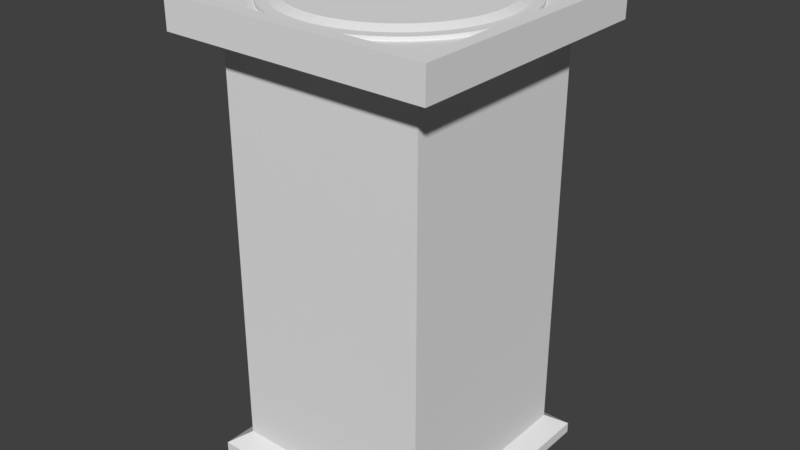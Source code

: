# Source: portal.blend  (saved by Blender 2.78.0; exported with 4.5.12 LTS)
import bpy
from mathutils import Matrix  # noqa: F401  (used for matrix-valued properties, if any)

bpy.ops.wm.read_factory_settings(use_empty=True)
scene = bpy.context.scene
scene.name = 'Scene'

# ---- collections
col_collection_1 = bpy.data.collections.new('Collection 1'); scene.collection.children.link(col_collection_1)

# ---- materials (node trees are filled in below, after node groups)
mat_portal = bpy.data.materials.new('portal')
mat_portal.alpha_threshold = 0.0
mat_portal.use_transparent_shadow = False
mat_portal.roughness = 0.5

# ---- material node trees

# ---- world
world_world = bpy.data.worlds.new('World'); scene.world = world_world
world_world.color = (0.05088, 0.05088, 0.05088)
world_world.use_sun_shadow = False
world_world.sun_shadow_jitter_overblur = 0.0
world_world.cycles.sampling_method = 'MANUAL'

# ---- meshes
me_cube_002 = bpy.data.meshes.new('Cube.002')
me_cube_002.from_pydata([(0.2283, -0.8519, -0.05876), (0.1921, -0.7168, 4.992e-05), (0.1197, -0.8738, -0.05876), (0.1007, -0.7352, 4.992e-05), (0.009236, -0.882, -0.05876), (0.007771, -0.742, 4.992e-05), (-0.1014, -0.8762, -0.05876), (-0.08529, -0.7372, 4.992e-05), (-0.2104, -0.8565, -0.05876), (-0.177, -0.7207, 4.992e-05), (-0.3161, -0.8234, -0.05876), (-0.2659, -0.6928, 4.992e-05), (-0.4168, -0.7773, -0.05876), (-0.3507, -0.654, 4.992e-05), (-0.5109, -0.7189, -0.05876), (-0.4299, -0.6049, 4.992e-05), (-0.597, -0.6492, -0.05876), (-0.5023, -0.5462, 4.992e-05), (-0.6737, -0.5693, -0.05876), (-0.5668, -0.479, 4.992e-05), (-0.7397, -0.4804, -0.05876), (-0.6224, -0.4042, 4.992e-05), (-0.7941, -0.3839, -0.05876), (-0.6681, -0.323, 4.992e-05), (-0.8359, -0.2813, -0.05876), (-0.7033, -0.2367, 4.992e-05), (-0.8646, -0.1743, -0.05876), (-0.7274, -0.1467, 4.992e-05), (-0.8796, -0.0646, -0.05876), (-0.7401, -0.05435, 4.992e-05), (-0.8808, 0.04616, -0.05876), (-0.7411, 0.03884, 4.992e-05), (-0.8681, 0.1562, -0.05876), (-0.7303, 0.1314, 4.992e-05), (-0.8416, 0.2638, -0.05876), (-0.7081, 0.2219, 4.992e-05), (-0.8019, 0.3672, -0.05876), (-0.6747, 0.3089, 4.992e-05), (-0.7496, 0.4648, -0.05876), (-0.6307, 0.391, 4.992e-05), (-0.6854, 0.5551, -0.05876), (-0.5767, 0.467, 4.992e-05), (-0.6105, 0.6366, -0.05876), (-0.5136, 0.5356, 4.992e-05), (-0.5259, 0.7081, -0.05876), (-0.4424, 0.5958, 4.992e-05), (-0.433, 0.7684, -0.05876), (-0.3643, 0.6465, 4.992e-05), (-0.3333, 0.8166, -0.05876), (-0.2804, 0.6871, 4.992e-05), (-0.2283, 0.8519, -0.05876), (-0.1921, 0.7168, 4.992e-05), (-0.1197, 0.8738, -0.05876), (-0.1007, 0.7352, 4.992e-05), (-0.009235, 0.882, -0.05876), (-0.00777, 0.742, 4.992e-05), (0.1014, 0.8762, -0.05876), (0.08529, 0.7372, 4.992e-05), (0.2104, 0.8565, -0.05876), (0.177, 0.7207, 4.992e-05), (0.3161, 0.8234, -0.05876), (0.2659, 0.6928, 4.992e-05), (0.4168, 0.7773, -0.05876), (0.3507, 0.654, 4.992e-05), (0.5109, 0.7189, -0.05876), (0.4299, 0.6049, 4.992e-05), (0.597, 0.6492, -0.05876), (0.5023, 0.5462, 4.992e-05), (0.6737, 0.5693, -0.05876), (0.5668, 0.479, 4.992e-05), (0.7397, 0.4804, -0.05876), (0.6224, 0.4042, 4.992e-05), (0.7941, 0.3839, -0.05876), (0.6681, 0.323, 4.992e-05), (0.8359, 0.2813, -0.05876), (0.7033, 0.2367, 4.992e-05), (0.8646, 0.1743, -0.05876), (0.7274, 0.1467, 4.992e-05), (0.8796, 0.06459, -0.05876), (0.7401, 0.05435, 4.992e-05), (0.8808, -0.04616, -0.05876), (0.7411, -0.03884, 4.992e-05), (0.8681, -0.1562, -0.05876), (0.7303, -0.1314, 4.992e-05), (0.8416, -0.2638, -0.05876), (0.7081, -0.2219, 4.992e-05), (0.8019, -0.3672, -0.05876), (0.6747, -0.3089, 4.992e-05), (0.7496, -0.4648, -0.05876), (0.6307, -0.391, 4.992e-05), (0.6854, -0.5551, -0.05876), (0.5767, -0.467, 4.992e-05), (0.6105, -0.6366, -0.05876), (0.5136, -0.5356, 4.992e-05), (0.5259, -0.7081, -0.05876), (0.4424, -0.5958, 4.992e-05), (0.433, -0.7684, -0.05876), (0.3643, -0.6465, 4.992e-05), (0.3333, -0.8166, -0.05876), (0.2804, -0.6871, 4.992e-05), (-0.7626, -0.7626, -0.3192), (-0.9067, -0.9067, 0.0), (-0.7626, 0.7626, -0.3192), (-0.9067, 0.9067, 0.0), (0.7626, -0.7626, -0.3192), (0.9067, -0.9067, 0.0), (0.7626, 0.7626, -0.3192), (0.9067, 0.9067, 0.0), (-1.0, 1.0, -0.2348), (-1.0, -1.0, -0.2348), (1.0, 1.0, -0.2348), (1.0, -1.0, -0.2348), (-0.8963, 0.8963, -3.346), (-0.8963, -0.8963, -3.346), (0.8963, 0.8963, -3.346), (0.8963, -0.8963, -3.346), (-0.7626, -0.7626, -3.256), (0.7626, -0.7626, -3.256), (0.7626, 0.7626, -3.256), (-0.7626, 0.7626, -3.256), (-0.8963, 0.8963, -3.425), (-0.8963, -0.8963, -3.425), (0.8963, 0.8963, -3.425), (0.8963, -0.8963, -3.425), (-1.0, -1.0, 0.0), (-1.0, 1.0, 0.0), (1.0, 1.0, 0.0), (1.0, -1.0, 0.0), (-0.8196, -0.8209, -0.05611), (-0.8196, 0.8184, -0.05611), (0.8196, 0.8184, -0.05611), (0.8196, -0.8209, -0.05611), (-0.9067, -0.9067, -0.05611), (-0.9067, 0.9067, -0.05611), (0.9067, 0.9067, -0.05611), (0.9067, -0.9067, -0.05611), (-0.3259, -0.8186, -0.03665), (-0.4128, -0.8659, -0.08047), (-0.6962, -0.1198, 0.1946), (-0.8196, 0.8184, -0.0371), (0.1197, -0.8738, -0.03013), (0.2283, -0.8519, -0.03013), (0.009236, -0.882, -0.03013), (-0.1014, -0.8762, -0.03013), (-0.2104, -0.8565, -0.03013), (-0.3161, -0.8234, -0.03013), (-0.4168, -0.7773, -0.03013), (-0.5109, -0.7189, -0.03013), (-0.597, -0.6492, -0.03013), (-0.6737, -0.5693, -0.03013), (-0.7397, -0.4804, -0.03013), (-0.7941, -0.3839, -0.03013), (-0.8359, -0.2813, -0.03013), (-0.8646, -0.1743, -0.03013), (-0.8796, -0.0646, -0.03013), (-0.8808, 0.04616, -0.03013), (-0.8681, 0.1562, -0.03013), (-0.8416, 0.2638, -0.03013), (-0.8019, 0.3672, -0.03013), (-0.7496, 0.4648, -0.03013), (-0.6854, 0.5551, -0.03013), (-0.6105, 0.6366, -0.03013), (-0.5259, 0.7081, -0.03013), (-0.433, 0.7684, -0.03013), (-0.3333, 0.8166, -0.03013), (-0.2283, 0.8519, -0.03013), (-0.1197, 0.8738, -0.03013), (-0.009235, 0.882, -0.03013), (0.1014, 0.8762, -0.03013), (0.2104, 0.8565, -0.03013), (0.3161, 0.8234, -0.03013), (0.4168, 0.7773, -0.03013), (0.5109, 0.7189, -0.03013), (0.597, 0.6492, -0.03013), (0.6737, 0.5693, -0.03013), (0.7397, 0.4804, -0.03013), (0.7941, 0.3839, -0.03013), (0.8359, 0.2813, -0.03013), (0.8646, 0.1743, -0.03013), (0.8796, 0.06459, -0.03013), (0.8808, -0.04616, -0.03013), (0.8681, -0.1562, -0.03013), (0.8416, -0.2638, -0.03013), (0.8019, -0.3672, -0.03013), (0.7496, -0.4648, -0.03013), (0.6854, -0.5551, -0.03013), (0.6105, -0.6366, -0.03013), (0.5259, -0.7081, -0.03013), (0.433, -0.7684, -0.03013), (0.3333, -0.8166, -0.03013), (0.1094, -0.7984, -0.03013), (0.2086, -0.7784, -0.03013), (0.008438, -0.8058, -0.03013), (-0.09262, -0.8005, -0.03013), (-0.1922, -0.7826, -0.03013), (-0.2888, -0.7523, -0.03013), (-0.3808, -0.7102, -0.03013), (-0.4668, -0.6569, -0.03013), (-0.5455, -0.5932, -0.03013), (-0.6155, -0.5201, -0.03013), (-0.6758, -0.4389, -0.03013), (-0.7255, -0.3507, -0.03013), (-0.7637, -0.257, -0.03013), (-0.7899, -0.1593, -0.03013), (-0.8037, -0.05902, -0.03013), (-0.8047, 0.04217, -0.03013), (-0.7931, 0.1427, -0.03013), (-0.769, 0.241, -0.03013), (-0.7327, 0.3355, -0.03013), (-0.6849, 0.4246, -0.03013), (-0.6263, 0.5071, -0.03013), (-0.5578, 0.5816, -0.03013), (-0.4805, 0.6469, -0.03013), (-0.3956, 0.7021, -0.03013), (-0.3045, 0.7461, -0.03013), (-0.2086, 0.7784, -0.03013), (-0.1094, 0.7984, -0.03013), (-0.008438, 0.8058, -0.03013), (0.09262, 0.8005, -0.03013), (0.1922, 0.7826, -0.03013), (0.2888, 0.7523, -0.03013), (0.3808, 0.7102, -0.03013), (0.4668, 0.6569, -0.03013), (0.5455, 0.5932, -0.03013), (0.6155, 0.5201, -0.03013), (0.6758, 0.4389, -0.03013), (0.7255, 0.3507, -0.03013), (0.7637, 0.257, -0.03013), (0.7899, 0.1593, -0.03013), (0.8037, 0.05902, -0.03013), (0.8047, -0.04218, -0.03013), (0.7931, -0.1427, -0.03013), (0.769, -0.241, -0.03013), (0.7327, -0.3355, -0.03013), (0.6849, -0.4246, -0.03013), (0.6263, -0.5071, -0.03013), (0.5578, -0.5816, -0.03013), (0.4805, -0.6469, -0.03013), (0.3956, -0.7021, -0.03013), (0.3045, -0.7461, -0.03013)], [(129, 139)], [(0, 141, 140, 2), (2, 140, 142, 4), (4, 142, 143, 6), (6, 143, 144, 8), (8, 144, 145, 10), (10, 145, 146, 12), (12, 146, 147, 14), (14, 147, 148, 16), (16, 148, 149, 18), (18, 149, 150, 20), (20, 150, 151, 22), (22, 151, 152, 24), (24, 152, 153, 26), (26, 153, 154, 28), (28, 154, 155, 30), (30, 155, 156, 32), (32, 156, 157, 34), (34, 157, 158, 36), (36, 158, 159, 38), (38, 159, 160, 40), (40, 160, 161, 42), (42, 161, 162, 44), (44, 162, 163, 46), (46, 163, 164, 48), (48, 164, 165, 50), (50, 165, 166, 52), (52, 166, 167, 54), (54, 167, 168, 56), (56, 168, 169, 58), (58, 169, 170, 60), (60, 170, 171, 62), (62, 171, 172, 64), (64, 172, 173, 66), (66, 173, 174, 68), (68, 174, 175, 70), (70, 175, 176, 72), (72, 176, 177, 74), (74, 177, 178, 76), (76, 178, 179, 78), (78, 179, 180, 80), (80, 180, 181, 82), (82, 181, 182, 84), (84, 182, 183, 86), (86, 183, 184, 88), (88, 184, 185, 90), (90, 185, 186, 92), (92, 186, 187, 94), (94, 187, 188, 96), (3, 1, 99, 97, 95, 93, 91, 89, 87, 85, 83, 81, 79, 77, 75, 73, 71, 69, 67, 65, 63, 61, 59, 57, 55, 53, 51, 49, 47, 45, 43, 41, 39, 37, 35, 33, 31, 29, 27, 25, 23, 21, 19, 17, 15, 13, 11, 9, 7, 5), (96, 188, 189, 98), (98, 189, 141, 0), (0, 2, 4, 6, 8, 10, 12, 14, 16, 18, 20, 22, 24, 26, 28, 30, 32, 34, 36, 38, 40, 42, 44, 46, 48, 50, 52, 54, 56, 58, 60, 62, 64, 66, 68, 70, 72, 74, 76, 78, 80, 82, 84, 86, 88, 90, 92, 94, 96, 98), (109, 124, 125, 108), (108, 125, 126, 110), (110, 126, 127, 111), (111, 127, 124, 109), (117, 116, 113, 115), (101, 105, 135, 132), (102, 100, 109, 108), (106, 102, 108, 110), (104, 106, 110, 111), (100, 104, 111, 109), (114, 115, 123, 122), (119, 118, 114, 112), (118, 117, 115, 114), (116, 119, 112, 113), (100, 102, 119, 116), (106, 104, 117, 118), (102, 106, 118, 119), (104, 100, 116, 117), (120, 122, 123, 121), (113, 112, 120, 121), (115, 113, 121, 123), (112, 114, 122, 120), (101, 103, 125, 124), (103, 107, 126, 125), (107, 105, 127, 126), (105, 101, 124, 127), (107, 103, 133, 134), (105, 107, 134, 135), (103, 101, 132, 133), (128, 129, 133, 132), (129, 130, 134, 133), (130, 131, 135, 134), (131, 128, 132, 135), (128, 131, 130, 129), (191, 190, 140, 141), (190, 192, 142, 140), (192, 193, 143, 142), (193, 194, 144, 143), (194, 195, 145, 144), (195, 196, 146, 145), (196, 197, 147, 146), (197, 198, 148, 147), (198, 199, 149, 148), (199, 200, 150, 149), (200, 201, 151, 150), (201, 202, 152, 151), (202, 203, 153, 152), (203, 204, 154, 153), (204, 205, 155, 154), (205, 206, 156, 155), (206, 207, 157, 156), (207, 208, 158, 157), (208, 209, 159, 158), (209, 210, 160, 159), (210, 211, 161, 160), (211, 212, 162, 161), (212, 213, 163, 162), (213, 214, 164, 163), (214, 215, 165, 164), (215, 216, 166, 165), (216, 217, 167, 166), (217, 218, 168, 167), (218, 219, 169, 168), (219, 220, 170, 169), (220, 221, 171, 170), (221, 222, 172, 171), (222, 223, 173, 172), (223, 224, 174, 173), (224, 225, 175, 174), (225, 226, 176, 175), (226, 227, 177, 176), (227, 228, 178, 177), (228, 229, 179, 178), (229, 230, 180, 179), (230, 231, 181, 180), (231, 232, 182, 181), (232, 233, 183, 182), (233, 234, 184, 183), (234, 235, 185, 184), (235, 236, 186, 185), (236, 237, 187, 186), (237, 238, 188, 187), (238, 239, 189, 188), (239, 191, 141, 189), (1, 3, 190, 191), (3, 5, 192, 190), (5, 7, 193, 192), (7, 9, 194, 193), (9, 11, 195, 194), (11, 13, 196, 195), (13, 15, 197, 196), (15, 17, 198, 197), (17, 19, 199, 198), (19, 21, 200, 199), (21, 23, 201, 200), (23, 25, 202, 201), (25, 27, 203, 202), (27, 29, 204, 203), (29, 31, 205, 204), (31, 33, 206, 205), (33, 35, 207, 206), (35, 37, 208, 207), (37, 39, 209, 208), (39, 41, 210, 209), (41, 43, 211, 210), (43, 45, 212, 211), (45, 47, 213, 212), (47, 49, 214, 213), (49, 51, 215, 214), (51, 53, 216, 215), (53, 55, 217, 216), (55, 57, 218, 217), (57, 59, 219, 218), (59, 61, 220, 219), (61, 63, 221, 220), (63, 65, 222, 221), (65, 67, 223, 222), (67, 69, 224, 223), (69, 71, 225, 224), (71, 73, 226, 225), (73, 75, 227, 226), (75, 77, 228, 227), (77, 79, 229, 228), (79, 81, 230, 229), (81, 83, 231, 230), (83, 85, 232, 231), (85, 87, 233, 232), (87, 89, 234, 233), (89, 91, 235, 234), (91, 93, 236, 235), (93, 95, 237, 236), (95, 97, 238, 237), (97, 99, 239, 238), (99, 1, 191, 239)])
_uv = me_cube_002.uv_layers.new(name='UVMap')
_uv.uv.foreach_set('vector', [0.6953, 0.1346, 0.6901, 0.1356, 0.6884, 0.1222, 0.6937, 0.1219, 0.6937, 0.1219, 0.6884, 0.1222, 0.6884, 0.1086, 0.6937, 0.109, 0.6937, 0.109, 0.6884, 0.1086, 0.6902, 0.09524, 0.6954, 0.09626, 0.6954, 0.09626, 0.6902, 0.09524, 0.6936, 0.08237, 0.6986, 0.08408, 0.6986, 0.08408, 0.6936, 0.08237, 0.6986, 0.06993, 0.7034, 0.07225, 0.7034, 0.07225, 0.6986, 0.06993, 0.7052, 0.05813, 0.7097, 0.06104, 0.7097, 0.06104, 0.7052, 0.05813, 0.7133, 0.04716, 0.7174, 0.05062, 0.7174, 0.05062, 0.7133, 0.04716, 0.7227, 0.03726, 0.7263, 0.04122, 0.7263, 0.04122, 0.7227, 0.03726, 0.7332, 0.02858, 0.7364, 0.03298, 0.7364, 0.03298, 0.7332, 0.02858, 0.7448, 0.02129, 0.7474, 0.02604, 0.7474, 0.02604, 0.7448, 0.02129, 0.7572, 0.01547, 0.7592, 0.02051, 0.7592, 0.02051, 0.7572, 0.01547, 0.7703, 0.0112, 0.7716, 0.01644, 0.7716, 0.01644, 0.7703, 0.0112, 0.7837, 0.008567, 0.7844, 0.01394, 0.7844, 0.01394, 0.7837, 0.008567, 0.7974, 0.007632, 0.7974, 0.01304, 0.7974, 0.01304, 0.7974, 0.007632, 0.8111, 0.008385, 0.8105, 0.01375, 0.8105, 0.01375, 0.8111, 0.008385, 0.8246, 0.01084, 0.8233, 0.01607, 0.8233, 0.01607, 0.8246, 0.01084, 0.8377, 0.01496, 0.8357, 0.01998, 0.8357, 0.01998, 0.8377, 0.01496, 0.8501, 0.02067, 0.8475, 0.02539, 0.8475, 0.02539, 0.8501, 0.02067, 0.8617, 0.02784, 0.8585, 0.03222, 0.8585, 0.03222, 0.8617, 0.02784, 0.8723, 0.03639, 0.8686, 0.04033, 0.8686, 0.04033, 0.8723, 0.03639, 0.8817, 0.04622, 0.8776, 0.04966, 0.8776, 0.04966, 0.8817, 0.04622, 0.8898, 0.05714, 0.8853, 0.06002, 0.8853, 0.06002, 0.8898, 0.05714, 0.8964, 0.06897, 0.8916, 0.07126, 0.8916, 0.07126, 0.8964, 0.06897, 0.9014, 0.08155, 0.8964, 0.0832, 0.8964, 0.0832, 0.9014, 0.08155, 0.9048, 0.09465, 0.8996, 0.09564, 0.8996, 0.09564, 0.9048, 0.09465, 0.9065, 0.1079, 0.9012, 0.1082, 0.9012, 0.1082, 0.9065, 0.1079, 0.9065, 0.1214, 0.9012, 0.121, 0.9012, 0.121, 0.9065, 0.1214, 0.9048, 0.1348, 0.8996, 0.1338, 0.8996, 0.1338, 0.9048, 0.1348, 0.9014, 0.1479, 0.8963, 0.1462, 0.8963, 0.1462, 0.9014, 0.1479, 0.8963, 0.1605, 0.8915, 0.1582, 0.8915, 0.1582, 0.8963, 0.1605, 0.8897, 0.1724, 0.8852, 0.1695, 0.8852, 0.1695, 0.8897, 0.1724, 0.8816, 0.1834, 0.8775, 0.1799, 0.8775, 0.1799, 0.8816, 0.1834, 0.8722, 0.1932, 0.8686, 0.1892, 0.8686, 0.1892, 0.8722, 0.1932, 0.8616, 0.2018, 0.8585, 0.1974, 0.8585, 0.1974, 0.8616, 0.2018, 0.85, 0.209, 0.8475, 0.2043, 0.8475, 0.2043, 0.85, 0.209, 0.8376, 0.2148, 0.8357, 0.2098, 0.8357, 0.2098, 0.8376, 0.2148, 0.8246, 0.2191, 0.8232, 0.2138, 0.8232, 0.2138, 0.8246, 0.2191, 0.8111, 0.2217, 0.8104, 0.2164, 0.8104, 0.2164, 0.8111, 0.2217, 0.7974, 0.2227, 0.7974, 0.2173, 0.7974, 0.2173, 0.7974, 0.2227, 0.7837, 0.2219, 0.7844, 0.2166, 0.7844, 0.2166, 0.7837, 0.2219, 0.7703, 0.2195, 0.7716, 0.2142, 0.7716, 0.2142, 0.7703, 0.2195, 0.7572, 0.2154, 0.7591, 0.2104, 0.7591, 0.2104, 0.7572, 0.2154, 0.7448, 0.2098, 0.7473, 0.205, 0.7473, 0.205, 0.7448, 0.2098, 0.7332, 0.2026, 0.7363, 0.1982, 0.7363, 0.1982, 0.7332, 0.2026, 0.7226, 0.194, 0.7263, 0.1901, 0.7263, 0.1901, 0.7226, 0.194, 0.7132, 0.1842, 0.7173, 0.1808, 0.7173, 0.1808, 0.7132, 0.1842, 0.7051, 0.1733, 0.7096, 0.1704, 0.7096, 0.1704, 0.7051, 0.1733, 0.6985, 0.1614, 0.7034, 0.1591, 0.7861, 0.5783, 0.7662, 0.5758, 0.7468, 0.5708, 0.7282, 0.5634, 0.7106, 0.5537, 0.6944, 0.5419, 0.6798, 0.5282, 0.6671, 0.5128, 0.6563, 0.4958, 0.6478, 0.4777, 0.6416, 0.4586, 0.6379, 0.4389, 0.6366, 0.4189, 0.6379, 0.3989, 0.6417, 0.3792, 0.6479, 0.3602, 0.6564, 0.342, 0.6672, 0.3251, 0.68, 0.3097, 0.6946, 0.296, 0.7108, 0.2842, 0.7284, 0.2746, 0.747, 0.2672, 0.7665, 0.2622, 0.7863, 0.2597, 0.8064, 0.2598, 0.8263, 0.2623, 0.8457, 0.2673, 0.8643, 0.2747, 0.8819, 0.2843, 0.8981, 0.2961, 0.9127, 0.3099, 0.9254, 0.3253, 0.9362, 0.3422, 0.9447, 0.3604, 0.9509, 0.3795, 0.9546, 0.3991, 0.9559, 0.4191, 0.9546, 0.4392, 0.9508, 0.4588, 0.9446, 0.4779, 0.9361, 0.496, 0.9253, 0.5129, 0.9125, 0.5284, 0.8979, 0.5421, 0.8817, 0.5539, 0.8641, 0.5635, 0.8455, 0.5709, 0.826, 0.5758, 0.8062, 0.5783, 0.7034, 0.1591, 0.6985, 0.1614, 0.6935, 0.1488, 0.6986, 0.1471, 0.6986, 0.1471, 0.6935, 0.1488, 0.6901, 0.1356, 0.6953, 0.1346, 0.6953, 0.1346, 0.6937, 0.1219, 0.6937, 0.109, 0.6954, 0.09626, 0.6986, 0.08408, 0.7034, 0.07225, 0.7097, 0.06104, 0.7174, 0.05062, 0.7263, 0.04122, 0.7364, 0.03298, 0.7474, 0.02604, 0.7592, 0.02051, 0.7716, 0.01644, 0.7844, 0.01394, 0.7974, 0.01304, 0.8105, 0.01375, 0.8233, 0.01607, 0.8357, 0.01998, 0.8475, 0.02539, 0.8585, 0.03222, 0.8686, 0.04033, 0.8776, 0.04966, 0.8853, 0.06002, 0.8916, 0.07126, 0.8964, 0.0832, 0.8996, 0.09564, 0.9012, 0.1082, 0.9012, 0.121, 0.8996, 0.1338, 0.8963, 0.1462, 0.8915, 0.1582, 0.8852, 0.1695, 0.8775, 0.1799, 0.8686, 0.1892, 0.8585, 0.1974, 0.8475, 0.2043, 0.8357, 0.2098, 0.8232, 0.2138, 0.8104, 0.2164, 0.7974, 0.2173, 0.7844, 0.2166, 0.7716, 0.2142, 0.7591, 0.2104, 0.7473, 0.205, 0.7363, 0.1982, 0.7263, 0.1901, 0.7173, 0.1808, 0.7096, 0.1704, 0.7034, 0.1591, 0.6986, 0.1471, 0.9332, 0.9099, 0.9332, 0.9618, 0.4911, 0.9618, 0.4911, 0.9099, 0.9332, 0.9099, 0.9332, 0.9618, 0.4911, 0.9618, 0.4911, 0.9099, 0.4911, 0.9618, 0.4911, 0.9099, 0.9332, 0.9099, 0.9332, 0.9618, 0.4911, 0.9618, 0.4911, 0.9099, 0.9332, 0.9099, 0.9332, 0.9618, 0.5741, 0.8217, 0.5741, 0.1108, 0.556, 0.09485, 0.556, 0.8376, 0.5933, 0.09549, 0.5933, 0.3803, 0.5863, 0.3803, 0.5863, 0.09549, 0.4743, 0.8211, 0.4743, 0.1102, 0.4938, 0.09275, 0.4938, 0.8385, 0.4743, 0.8211, 0.4743, 0.1102, 0.4938, 0.09275, 0.4938, 0.8385, 0.4743, 0.8211, 0.4743, 0.1102, 0.4938, 0.09275, 0.4938, 0.8385, 0.4743, 0.8211, 0.4743, 0.1102, 0.4938, 0.09275, 0.4938, 0.8385, 0.5086, 0.8394, 0.5086, 0.09666, 0.5412, 0.09666, 0.5412, 0.8394, 0.5741, 0.1108, 0.5741, 0.8217, 0.556, 0.8376, 0.556, 0.09485, 0.5741, 0.8217, 0.5741, 0.1108, 0.556, 0.09485, 0.556, 0.8376, 0.5741, 0.1108, 0.5741, 0.8217, 0.556, 0.8376, 0.556, 0.09485, 0.4231, 0.6625, 0.0225, 0.6625, 0.0225, 0.01956, 0.4231, 0.01956, 0.4231, 0.6625, 0.0225, 0.6625, 0.0225, 0.01956, 0.4231, 0.01956, 0.4231, 0.6625, 0.0225, 0.6625, 0.0225, 0.01956, 0.4231, 0.01956, 0.4231, 0.6625, 0.0225, 0.6625, 0.0225, 0.01956, 0.4231, 0.01956, 0.3731, 0.6713, 0.3731, 0.9921, 0.05232, 0.9921, 0.05232, 0.6713, 0.5086, 0.8394, 0.5086, 0.09666, 0.5412, 0.09666, 0.5412, 0.8394, 0.5086, 0.8394, 0.5086, 0.09666, 0.5412, 0.09666, 0.5412, 0.8394, 0.5412, 0.09666, 0.5412, 0.8394, 0.5086, 0.8394, 0.5086, 0.09666, 0.3594, 0.9784, 0.3594, 0.6863, 0.3744, 0.6713, 0.3744, 0.9934, 0.3594, 0.6863, 0.06735, 0.6863, 0.05232, 0.6713, 0.3744, 0.6713, 0.06735, 0.6863, 0.06735, 0.9784, 0.05232, 0.9934, 0.05232, 0.6713, 0.06735, 0.9784, 0.3594, 0.9784, 0.3744, 0.9934, 0.05232, 0.9934, 0.593, 0.09549, 0.593, 0.3712, 0.5863, 0.3712, 0.5863, 0.09549, 0.5863, 0.3712, 0.5863, 0.09549, 0.593, 0.09549, 0.593, 0.3712, 0.593, 0.09549, 0.593, 0.3712, 0.5863, 0.3712, 0.5863, 0.09549, 0.6703, 0.6312, 0.6703, 0.8807, 0.6571, 0.894, 0.6571, 0.618, 0.6703, 0.8807, 0.9198, 0.8807, 0.9331, 0.894, 0.6571, 0.894, 0.9198, 0.8807, 0.9198, 0.6312, 0.9331, 0.618, 0.9331, 0.894, 0.9198, 0.6312, 0.6703, 0.6312, 0.6571, 0.618, 0.9331, 0.618, 0.6703, 0.6312, 0.9198, 0.6312, 0.9198, 0.8807, 0.6703, 0.8807, 0.7637, 0.5893, 0.7852, 0.592, 0.7842, 0.6084, 0.7606, 0.6054, 0.7852, 0.592, 0.807, 0.592, 0.808, 0.6084, 0.7842, 0.6084, 0.807, 0.592, 0.8286, 0.5893, 0.8317, 0.6054, 0.808, 0.6084, 0.8286, 0.5893, 0.8497, 0.5839, 0.8547, 0.5995, 0.8317, 0.6054, 0.8497, 0.5839, 0.8699, 0.5759, 0.8769, 0.5907, 0.8547, 0.5995, 0.8699, 0.5759, 0.889, 0.5654, 0.8978, 0.5793, 0.8769, 0.5907, 0.889, 0.5654, 0.9066, 0.5527, 0.9171, 0.5653, 0.8978, 0.5793, 0.9066, 0.5527, 0.9225, 0.5378, 0.9344, 0.549, 0.9171, 0.5653, 0.9225, 0.5378, 0.9364, 0.521, 0.9496, 0.5306, 0.9344, 0.549, 0.9364, 0.521, 0.9481, 0.5026, 0.9624, 0.5105, 0.9496, 0.5306, 0.9481, 0.5026, 0.9574, 0.483, 0.9726, 0.489, 0.9624, 0.5105, 0.9574, 0.483, 0.9641, 0.4623, 0.98, 0.4663, 0.9726, 0.489, 0.9641, 0.4623, 0.9682, 0.4409, 0.9844, 0.4429, 0.98, 0.4663, 0.9682, 0.4409, 0.9696, 0.4192, 0.986, 0.4192, 0.9844, 0.4429, 0.9696, 0.4192, 0.9682, 0.3974, 0.9845, 0.3954, 0.986, 0.4192, 0.9682, 0.3974, 0.9642, 0.3761, 0.98, 0.372, 0.9845, 0.3954, 0.9642, 0.3761, 0.9574, 0.3553, 0.9727, 0.3493, 0.98, 0.372, 0.9574, 0.3553, 0.9482, 0.3356, 0.9626, 0.3278, 0.9727, 0.3493, 0.9482, 0.3356, 0.9365, 0.3173, 0.9498, 0.3076, 0.9626, 0.3278, 0.9365, 0.3173, 0.9227, 0.3005, 0.9346, 0.2893, 0.9498, 0.3076, 0.9227, 0.3005, 0.9068, 0.2856, 0.9173, 0.273, 0.9346, 0.2893, 0.9068, 0.2856, 0.8892, 0.2728, 0.898, 0.2589, 0.9173, 0.273, 0.8892, 0.2728, 0.8702, 0.2623, 0.8771, 0.2474, 0.898, 0.2589, 0.8702, 0.2623, 0.8499, 0.2542, 0.855, 0.2387, 0.8771, 0.2474, 0.8499, 0.2542, 0.8288, 0.2488, 0.8319, 0.2327, 0.855, 0.2387, 0.8288, 0.2488, 0.8073, 0.2461, 0.8083, 0.2297, 0.8319, 0.2327, 0.8073, 0.2461, 0.7855, 0.246, 0.7845, 0.2297, 0.8083, 0.2297, 0.7855, 0.246, 0.7639, 0.2488, 0.7608, 0.2327, 0.7845, 0.2297, 0.7639, 0.2488, 0.7428, 0.2542, 0.7378, 0.2386, 0.7608, 0.2327, 0.7428, 0.2542, 0.7226, 0.2622, 0.7156, 0.2473, 0.7378, 0.2386, 0.7226, 0.2622, 0.7035, 0.2726, 0.6947, 0.2588, 0.7156, 0.2473, 0.7035, 0.2726, 0.6859, 0.2854, 0.6754, 0.2728, 0.6947, 0.2588, 0.6859, 0.2854, 0.67, 0.3003, 0.6581, 0.2891, 0.6754, 0.2728, 0.67, 0.3003, 0.6561, 0.3171, 0.6429, 0.3074, 0.6581, 0.2891, 0.6561, 0.3171, 0.6444, 0.3354, 0.6301, 0.3275, 0.6429, 0.3074, 0.6444, 0.3354, 0.6351, 0.3551, 0.6199, 0.3491, 0.6301, 0.3275, 0.6351, 0.3551, 0.6284, 0.3758, 0.6125, 0.3717, 0.6199, 0.3491, 0.6284, 0.3758, 0.6243, 0.3972, 0.6081, 0.3951, 0.6125, 0.3717, 0.6243, 0.3972, 0.6229, 0.4189, 0.6065, 0.4189, 0.6081, 0.3951, 0.6229, 0.4189, 0.6243, 0.4406, 0.608, 0.4427, 0.6065, 0.4189, 0.6243, 0.4406, 0.6283, 0.462, 0.6125, 0.4661, 0.608, 0.4427, 0.6283, 0.462, 0.6351, 0.4827, 0.6198, 0.4887, 0.6125, 0.4661, 0.6351, 0.4827, 0.6443, 0.5024, 0.6299, 0.5103, 0.6198, 0.4887, 0.6443, 0.5024, 0.656, 0.5208, 0.6427, 0.5304, 0.6299, 0.5103, 0.656, 0.5208, 0.6698, 0.5376, 0.6579, 0.5488, 0.6427, 0.5304, 0.6698, 0.5376, 0.6857, 0.5525, 0.6752, 0.5651, 0.6579, 0.5488, 0.6857, 0.5525, 0.7033, 0.5653, 0.6945, 0.5791, 0.6752, 0.5651, 0.7033, 0.5653, 0.7223, 0.5758, 0.7154, 0.5906, 0.6945, 0.5791, 0.7223, 0.5758, 0.7426, 0.5838, 0.7375, 0.5994, 0.7154, 0.5906, 0.7426, 0.5838, 0.7637, 0.5893, 0.7606, 0.6054, 0.7375, 0.5994, 0.7662, 0.5758, 0.7861, 0.5783, 0.7852, 0.592, 0.7637, 0.5893, 0.7861, 0.5783, 0.8062, 0.5783, 0.807, 0.592, 0.7852, 0.592, 0.8062, 0.5783, 0.826, 0.5758, 0.8286, 0.5893, 0.807, 0.592, 0.826, 0.5758, 0.8455, 0.5709, 0.8497, 0.5839, 0.8286, 0.5893, 0.8455, 0.5709, 0.8641, 0.5635, 0.8699, 0.5759, 0.8497, 0.5839, 0.8641, 0.5635, 0.8817, 0.5539, 0.889, 0.5654, 0.8699, 0.5759, 0.8817, 0.5539, 0.8979, 0.5421, 0.9066, 0.5527, 0.889, 0.5654, 0.8979, 0.5421, 0.9125, 0.5284, 0.9225, 0.5378, 0.9066, 0.5527, 0.9125, 0.5284, 0.9253, 0.5129, 0.9364, 0.521, 0.9225, 0.5378, 0.9253, 0.5129, 0.9361, 0.496, 0.9481, 0.5026, 0.9364, 0.521, 0.9361, 0.496, 0.9446, 0.4779, 0.9574, 0.483, 0.9481, 0.5026, 0.9446, 0.4779, 0.9508, 0.4588, 0.9641, 0.4623, 0.9574, 0.483, 0.9508, 0.4588, 0.9546, 0.4392, 0.9682, 0.4409, 0.9641, 0.4623, 0.9546, 0.4392, 0.9559, 0.4191, 0.9696, 0.4192, 0.9682, 0.4409, 0.9559, 0.4191, 0.9546, 0.3991, 0.9682, 0.3974, 0.9696, 0.4192, 0.9546, 0.3991, 0.9509, 0.3795, 0.9642, 0.3761, 0.9682, 0.3974, 0.9509, 0.3795, 0.9447, 0.3604, 0.9574, 0.3553, 0.9642, 0.3761, 0.9447, 0.3604, 0.9362, 0.3422, 0.9482, 0.3356, 0.9574, 0.3553, 0.9362, 0.3422, 0.9254, 0.3253, 0.9365, 0.3173, 0.9482, 0.3356, 0.9254, 0.3253, 0.9127, 0.3099, 0.9227, 0.3005, 0.9365, 0.3173, 0.9127, 0.3099, 0.8981, 0.2961, 0.9068, 0.2856, 0.9227, 0.3005, 0.8981, 0.2961, 0.8819, 0.2843, 0.8892, 0.2728, 0.9068, 0.2856, 0.8819, 0.2843, 0.8643, 0.2747, 0.8702, 0.2623, 0.8892, 0.2728, 0.8643, 0.2747, 0.8457, 0.2673, 0.8499, 0.2542, 0.8702, 0.2623, 0.8457, 0.2673, 0.8263, 0.2623, 0.8288, 0.2488, 0.8499, 0.2542, 0.8263, 0.2623, 0.8064, 0.2598, 0.8073, 0.2461, 0.8288, 0.2488, 0.8064, 0.2598, 0.7863, 0.2597, 0.7855, 0.246, 0.8073, 0.2461, 0.7863, 0.2597, 0.7665, 0.2622, 0.7639, 0.2488, 0.7855, 0.246, 0.7665, 0.2622, 0.747, 0.2672, 0.7428, 0.2542, 0.7639, 0.2488, 0.747, 0.2672, 0.7284, 0.2746, 0.7226, 0.2622, 0.7428, 0.2542, 0.7284, 0.2746, 0.7108, 0.2842, 0.7035, 0.2726, 0.7226, 0.2622, 0.7108, 0.2842, 0.6946, 0.296, 0.6859, 0.2854, 0.7035, 0.2726, 0.6946, 0.296, 0.68, 0.3097, 0.67, 0.3003, 0.6859, 0.2854, 0.68, 0.3097, 0.6672, 0.3251, 0.6561, 0.3171, 0.67, 0.3003, 0.6672, 0.3251, 0.6564, 0.342, 0.6444, 0.3354, 0.6561, 0.3171, 0.6564, 0.342, 0.6479, 0.3602, 0.6351, 0.3551, 0.6444, 0.3354, 0.6479, 0.3602, 0.6417, 0.3792, 0.6284, 0.3758, 0.6351, 0.3551, 0.6417, 0.3792, 0.6379, 0.3989, 0.6243, 0.3972, 0.6284, 0.3758, 0.6379, 0.3989, 0.6366, 0.4189, 0.6229, 0.4189, 0.6243, 0.3972, 0.6366, 0.4189, 0.6379, 0.4389, 0.6243, 0.4406, 0.6229, 0.4189, 0.6379, 0.4389, 0.6416, 0.4586, 0.6283, 0.462, 0.6243, 0.4406, 0.6416, 0.4586, 0.6478, 0.4777, 0.6351, 0.4827, 0.6283, 0.462, 0.6478, 0.4777, 0.6563, 0.4958, 0.6443, 0.5024, 0.6351, 0.4827, 0.6563, 0.4958, 0.6671, 0.5128, 0.656, 0.5208, 0.6443, 0.5024, 0.6671, 0.5128, 0.6798, 0.5282, 0.6698, 0.5376, 0.656, 0.5208, 0.6798, 0.5282, 0.6944, 0.5419, 0.6857, 0.5525, 0.6698, 0.5376, 0.6944, 0.5419, 0.7106, 0.5537, 0.7033, 0.5653, 0.6857, 0.5525, 0.7106, 0.5537, 0.7282, 0.5634, 0.7223, 0.5758, 0.7033, 0.5653, 0.7282, 0.5634, 0.7468, 0.5708, 0.7426, 0.5838, 0.7223, 0.5758, 0.7468, 0.5708, 0.7662, 0.5758, 0.7637, 0.5893, 0.7426, 0.5838])
_ca = me_cube_002.color_attributes.new('Col', 'BYTE_COLOR', 'CORNER')
_ca.data.foreach_set('color', [1.0, 1.0, 1.0, 1.0, 1.0, 1.0, 1.0, 1.0, 1.0, 1.0, 1.0, 1.0, 1.0, 1.0, 1.0, 1.0, 1.0, 1.0, 1.0, 1.0, 1.0, 1.0, 1.0, 1.0, 1.0, 1.0, 1.0, 1.0, 1.0, 1.0, 1.0, 1.0, 1.0, 1.0, 1.0, 1.0, 1.0, 1.0, 1.0, 1.0, 1.0, 1.0, 1.0, 1.0, 1.0, 1.0, 1.0, 1.0, 1.0, 1.0, 1.0, 1.0, 1.0, 1.0, 1.0, 1.0, 1.0, 1.0, 1.0, 1.0, 1.0, 1.0, 1.0, 1.0, 1.0, 1.0, 1.0, 1.0, 1.0, 1.0, 1.0, 1.0, 1.0, 1.0, 1.0, 1.0, 1.0, 1.0, 1.0, 1.0, 1.0, 1.0, 1.0, 1.0, 1.0, 1.0, 1.0, 1.0, 1.0, 1.0, 1.0, 1.0, 1.0, 1.0, 1.0, 1.0, 1.0, 1.0, 1.0, 1.0, 1.0, 1.0, 1.0, 1.0, 1.0, 1.0, 1.0, 1.0, 1.0, 1.0, 1.0, 1.0, 1.0, 1.0, 1.0, 1.0, 1.0, 1.0, 1.0, 1.0, 1.0, 1.0, 1.0, 1.0, 1.0, 1.0, 1.0, 1.0, 1.0, 1.0, 1.0, 1.0, 1.0, 1.0, 1.0, 1.0, 1.0, 1.0, 1.0, 1.0, 1.0, 1.0, 1.0, 1.0, 1.0, 1.0, 1.0, 1.0, 1.0, 1.0, 1.0, 1.0, 1.0, 1.0, 1.0, 1.0, 1.0, 1.0, 1.0, 1.0, 1.0, 1.0, 1.0, 1.0, 1.0, 1.0, 1.0, 1.0, 1.0, 1.0, 1.0, 1.0, 1.0, 1.0, 1.0, 1.0, 1.0, 1.0, 1.0, 1.0, 1.0, 1.0, 1.0, 1.0, 1.0, 1.0, 1.0, 1.0, 1.0, 1.0, 1.0, 1.0, 1.0, 1.0, 1.0, 1.0, 1.0, 1.0, 1.0, 1.0, 1.0, 1.0, 1.0, 1.0, 1.0, 1.0, 1.0, 1.0, 1.0, 1.0, 1.0, 1.0, 1.0, 1.0, 1.0, 1.0, 1.0, 1.0, 1.0, 1.0, 1.0, 1.0, 1.0, 1.0, 1.0, 1.0, 1.0, 1.0, 1.0, 1.0, 1.0, 1.0, 1.0, 1.0, 1.0, 1.0, 1.0, 1.0, 1.0, 1.0, 1.0, 1.0, 1.0, 1.0, 1.0, 1.0, 1.0, 1.0, 1.0, 1.0, 1.0, 1.0, 1.0, 1.0, 1.0, 1.0, 1.0, 1.0, 1.0, 1.0, 1.0, 1.0, 1.0, 1.0, 1.0, 1.0, 1.0, 1.0, 1.0, 1.0, 1.0, 1.0, 1.0, 1.0, 1.0, 1.0, 1.0, 1.0, 1.0, 1.0, 1.0, 1.0, 1.0, 1.0, 1.0, 1.0, 1.0, 1.0, 1.0, 1.0, 1.0, 1.0, 1.0, 1.0, 1.0, 1.0, 1.0, 1.0, 1.0, 1.0, 1.0, 1.0, 1.0, 1.0, 1.0, 1.0, 1.0, 1.0, 1.0, 1.0, 1.0, 1.0, 1.0, 1.0, 1.0, 1.0, 1.0, 1.0, 1.0, 1.0, 1.0, 1.0, 1.0, 1.0, 1.0, 1.0, 1.0, 1.0, 1.0, 1.0, 1.0, 1.0, 1.0, 1.0, 1.0, 1.0, 1.0, 1.0, 1.0, 1.0, 1.0, 1.0, 1.0, 1.0, 1.0, 1.0, 1.0, 1.0, 1.0, 1.0, 1.0, 1.0, 1.0, 1.0, 1.0, 1.0, 1.0, 1.0, 1.0, 1.0, 1.0, 1.0, 1.0, 1.0, 1.0, 1.0, 1.0, 1.0, 1.0, 1.0, 1.0, 1.0, 1.0, 1.0, 1.0, 1.0, 1.0, 1.0, 1.0, 1.0, 1.0, 1.0, 1.0, 1.0, 1.0, 1.0, 1.0, 1.0, 1.0, 1.0, 1.0, 1.0, 1.0, 1.0, 1.0, 1.0, 1.0, 1.0, 1.0, 1.0, 1.0, 1.0, 1.0, 1.0, 1.0, 1.0, 1.0, 1.0, 1.0, 1.0, 1.0, 1.0, 1.0, 1.0, 1.0, 1.0, 1.0, 1.0, 1.0, 1.0, 1.0, 1.0, 1.0, 1.0, 1.0, 1.0, 1.0, 1.0, 1.0, 1.0, 1.0, 1.0, 1.0, 1.0, 1.0, 1.0, 1.0, 1.0, 1.0, 1.0, 1.0, 1.0, 1.0, 1.0, 1.0, 1.0, 1.0, 1.0, 1.0, 1.0, 1.0, 1.0, 1.0, 1.0, 1.0, 1.0, 1.0, 1.0, 1.0, 1.0, 1.0, 1.0, 1.0, 1.0, 1.0, 1.0, 1.0, 1.0, 1.0, 1.0, 1.0, 1.0, 1.0, 1.0, 1.0, 1.0, 1.0, 1.0, 1.0, 1.0, 1.0, 1.0, 1.0, 1.0, 1.0, 1.0, 1.0, 1.0, 1.0, 1.0, 1.0, 1.0, 1.0, 1.0, 1.0, 1.0, 1.0, 1.0, 1.0, 1.0, 1.0, 1.0, 1.0, 1.0, 1.0, 1.0, 1.0, 1.0, 1.0, 1.0, 1.0, 1.0, 1.0, 1.0, 1.0, 1.0, 1.0, 1.0, 1.0, 1.0, 1.0, 1.0, 1.0, 1.0, 1.0, 1.0, 1.0, 1.0, 1.0, 1.0, 1.0, 1.0, 1.0, 1.0, 1.0, 1.0, 1.0, 1.0, 1.0, 1.0, 1.0, 1.0, 1.0, 1.0, 1.0, 1.0, 1.0, 1.0, 1.0, 1.0, 1.0, 1.0, 1.0, 1.0, 1.0, 1.0, 1.0, 1.0, 1.0, 1.0, 1.0, 1.0, 1.0, 1.0, 1.0, 1.0, 1.0, 1.0, 1.0, 1.0, 1.0, 1.0, 1.0, 1.0, 1.0, 1.0, 1.0, 1.0, 1.0, 1.0, 1.0, 1.0, 1.0, 1.0, 1.0, 1.0, 1.0, 1.0, 1.0, 1.0, 1.0, 1.0, 1.0, 1.0, 1.0, 1.0, 1.0, 1.0, 1.0, 1.0, 1.0, 1.0, 1.0, 1.0, 1.0, 1.0, 1.0, 1.0, 1.0, 1.0, 1.0, 1.0, 1.0, 1.0, 1.0, 1.0, 1.0, 1.0, 1.0, 1.0, 1.0, 1.0, 1.0, 1.0, 1.0, 1.0, 1.0, 1.0, 1.0, 1.0, 1.0, 1.0, 1.0, 1.0, 1.0, 1.0, 1.0, 1.0, 1.0, 1.0, 1.0, 1.0, 1.0, 1.0, 1.0, 1.0, 1.0, 1.0, 1.0, 1.0, 1.0, 1.0, 1.0, 1.0, 1.0, 1.0, 1.0, 1.0, 1.0, 1.0, 1.0, 1.0, 1.0, 1.0, 1.0, 1.0, 1.0, 1.0, 1.0, 1.0, 1.0, 1.0, 1.0, 1.0, 1.0, 1.0, 1.0, 1.0, 1.0, 1.0, 1.0, 1.0, 1.0, 1.0, 1.0, 1.0, 1.0, 1.0, 1.0, 1.0, 1.0, 1.0, 1.0, 1.0, 1.0, 1.0, 1.0, 1.0, 1.0, 1.0, 1.0, 1.0, 1.0, 1.0, 1.0, 1.0, 1.0, 1.0, 1.0, 1.0, 1.0, 1.0, 1.0, 1.0, 1.0, 1.0, 1.0, 1.0, 1.0, 1.0, 1.0, 1.0, 1.0, 1.0, 1.0, 1.0, 1.0, 1.0, 1.0, 1.0, 1.0, 1.0, 1.0, 1.0, 1.0, 1.0, 1.0, 1.0, 1.0, 1.0, 1.0, 1.0, 1.0, 1.0, 1.0, 1.0, 1.0, 1.0, 1.0, 1.0, 1.0, 1.0, 1.0, 1.0, 1.0, 1.0, 1.0, 1.0, 1.0, 1.0, 1.0, 1.0, 1.0, 1.0, 1.0, 1.0, 1.0, 1.0, 0.9911, 0.9911, 0.9911, 0.9961, 0.9911, 0.9911, 0.9911, 0.9961, 0.9911, 0.9911, 0.9911, 0.9961, 0.9911, 0.9911, 0.9911, 0.9961, 0.9911, 0.9911, 0.9911, 0.9961, 0.9911, 0.9911, 0.9911, 0.9961, 0.9911, 0.9911, 0.9911, 0.9961, 0.9911, 0.9911, 0.9911, 0.9961, 0.9911, 0.9911, 0.9911, 0.9961, 0.9911, 0.9911, 0.9911, 0.9961, 0.9911, 0.9911, 0.9911, 0.9961, 0.9911, 0.9911, 0.9911, 0.9961, 0.9911, 0.9911, 0.9911, 0.9961, 0.9911, 0.9911, 0.9911, 0.9961, 0.9911, 0.9911, 0.9911, 0.9961, 0.9911, 0.9911, 0.9911, 0.9961, 0.9911, 0.9911, 0.9911, 0.9961, 0.9911, 0.9911, 0.9911, 0.9961, 0.9911, 0.9911, 0.9911, 0.9961, 0.9911, 0.9911, 0.9911, 0.9961, 0.9911, 0.9911, 0.9911, 0.9961, 0.9911, 0.9911, 0.9911, 0.9961, 0.9911, 0.9911, 0.9911, 0.9961, 0.9911, 0.9911, 0.9911, 0.9961, 0.9911, 0.9911, 0.9911, 0.9961, 0.9911, 0.9911, 0.9911, 0.9961, 0.9911, 0.9911, 0.9911, 0.9961, 0.9911, 0.9911, 0.9911, 0.9961, 0.9911, 0.9911, 0.9911, 0.9961, 0.9911, 0.9911, 0.9911, 0.9961, 0.9911, 0.9911, 0.9911, 0.9961, 0.9911, 0.9911, 0.9911, 0.9961, 0.9911, 0.9911, 0.9911, 0.9961, 0.9911, 0.9911, 0.9911, 0.9961, 0.9911, 0.9911, 0.9911, 0.9961, 0.9911, 0.9911, 0.9911, 0.9961, 0.9911, 0.9911, 0.9911, 0.9961, 0.9911, 0.9911, 0.9911, 0.9961, 0.9911, 0.9911, 0.9911, 0.9961, 0.9911, 0.9911, 0.9911, 0.9961, 0.9911, 0.9911, 0.9911, 0.9961, 0.9911, 0.9911, 0.9911, 0.9961, 0.9911, 0.9911, 0.9911, 0.9961, 0.9911, 0.9911, 0.9911, 0.9961, 0.9911, 0.9911, 0.9911, 0.9961, 0.9911, 0.9911, 0.9911, 0.9961, 0.9911, 0.9911, 0.9911, 0.9961, 0.9911, 0.9911, 0.9911, 0.9961, 0.9911, 0.9911, 0.9911, 0.9961, 0.9911, 0.9911, 0.9911, 0.9961, 1.0, 1.0, 1.0, 1.0, 1.0, 1.0, 1.0, 1.0, 1.0, 1.0, 1.0, 1.0, 1.0, 1.0, 1.0, 1.0, 1.0, 1.0, 1.0, 1.0, 1.0, 1.0, 1.0, 1.0, 1.0, 1.0, 1.0, 1.0, 1.0, 1.0, 1.0, 1.0, 1.0, 1.0, 1.0, 1.0, 1.0, 1.0, 1.0, 1.0, 1.0, 1.0, 1.0, 1.0, 1.0, 1.0, 1.0, 1.0, 1.0, 1.0, 1.0, 1.0, 1.0, 1.0, 1.0, 1.0, 1.0, 1.0, 1.0, 1.0, 1.0, 1.0, 1.0, 1.0, 1.0, 1.0, 1.0, 1.0, 1.0, 1.0, 1.0, 1.0, 1.0, 1.0, 1.0, 1.0, 1.0, 1.0, 1.0, 1.0, 1.0, 1.0, 1.0, 1.0, 1.0, 1.0, 1.0, 1.0, 1.0, 1.0, 1.0, 1.0, 1.0, 1.0, 1.0, 1.0, 1.0, 1.0, 1.0, 1.0, 1.0, 1.0, 1.0, 1.0, 1.0, 1.0, 1.0, 1.0, 1.0, 1.0, 1.0, 1.0, 1.0, 1.0, 1.0, 1.0, 1.0, 1.0, 1.0, 1.0, 1.0, 1.0, 1.0, 1.0, 1.0, 1.0, 1.0, 1.0, 1.0, 1.0, 1.0, 1.0, 1.0, 1.0, 1.0, 1.0, 1.0, 1.0, 1.0, 1.0, 1.0, 1.0, 1.0, 1.0, 1.0, 1.0, 1.0, 1.0, 1.0, 1.0, 1.0, 1.0, 1.0, 1.0, 1.0, 1.0, 1.0, 1.0, 1.0, 1.0, 1.0, 1.0, 1.0, 1.0, 1.0, 1.0, 1.0, 1.0, 1.0, 1.0, 1.0, 1.0, 1.0, 1.0, 1.0, 1.0, 1.0, 1.0, 1.0, 1.0, 1.0, 1.0, 1.0, 1.0, 1.0, 1.0, 1.0, 1.0, 1.0, 1.0, 1.0, 1.0, 1.0, 1.0, 1.0, 1.0, 1.0, 1.0, 1.0, 1.0, 1.0, 1.0, 1.0, 1.0, 1.0, 1.0, 1.0, 1.0, 1.0, 1.0, 1.0, 1.0, 1.0, 1.0, 1.0, 1.0, 1.0, 1.0, 1.0, 1.0, 1.0, 1.0, 1.0, 1.0, 1.0, 1.0, 1.0, 1.0, 1.0, 1.0, 1.0, 1.0, 1.0, 1.0, 1.0, 1.0, 1.0, 1.0, 1.0, 1.0, 1.0, 1.0, 1.0, 1.0, 1.0, 1.0, 1.0, 1.0, 1.0, 1.0, 1.0, 1.0, 1.0, 1.0, 1.0, 1.0, 1.0, 1.0, 1.0, 1.0, 1.0, 1.0, 1.0, 1.0, 1.0, 1.0, 1.0, 1.0, 1.0, 1.0, 1.0, 1.0, 1.0, 1.0, 1.0, 1.0, 1.0, 1.0, 1.0, 1.0, 1.0, 1.0, 1.0, 1.0, 1.0, 1.0, 1.0, 1.0, 1.0, 1.0, 1.0, 1.0, 1.0, 1.0, 1.0, 1.0, 1.0, 1.0, 1.0, 1.0, 1.0, 1.0, 1.0, 1.0, 1.0, 1.0, 1.0, 1.0, 1.0, 1.0, 1.0, 1.0, 1.0, 1.0, 1.0, 1.0, 0.9911, 0.9911, 0.9911, 0.9961, 0.9911, 0.9911, 0.9911, 0.9961, 1.0, 1.0, 1.0, 1.0, 1.0, 1.0, 1.0, 1.0, 1.0, 1.0, 1.0, 1.0, 1.0, 1.0, 1.0, 1.0, 1.0, 1.0, 1.0, 1.0, 1.0, 1.0, 1.0, 1.0, 1.0, 1.0, 1.0, 1.0, 1.0, 1.0, 1.0, 1.0, 1.0, 1.0, 1.0, 1.0, 1.0, 1.0, 1.0, 1.0, 1.0, 1.0, 1.0, 1.0, 1.0, 1.0, 1.0, 1.0, 1.0, 1.0, 1.0, 1.0, 1.0, 1.0, 1.0, 1.0, 1.0, 1.0, 1.0, 1.0, 1.0, 1.0, 1.0, 1.0, 1.0, 1.0, 1.0, 1.0, 1.0, 1.0, 1.0, 1.0, 1.0, 1.0, 1.0, 1.0, 1.0, 1.0, 1.0, 1.0, 1.0, 1.0, 1.0, 1.0, 1.0, 1.0, 1.0, 1.0, 1.0, 1.0, 1.0, 1.0, 1.0, 1.0, 1.0, 1.0, 1.0, 1.0, 1.0, 1.0, 1.0, 1.0, 1.0, 1.0, 1.0, 1.0, 1.0, 1.0, 1.0, 1.0, 1.0, 1.0, 1.0, 1.0, 1.0, 1.0, 1.0, 1.0, 1.0, 1.0, 1.0, 1.0, 1.0, 1.0, 1.0, 1.0, 1.0, 1.0, 1.0, 1.0, 1.0, 1.0, 1.0, 1.0, 1.0, 1.0, 1.0, 1.0, 1.0, 1.0, 1.0, 1.0, 1.0, 1.0, 1.0, 1.0, 1.0, 1.0, 1.0, 1.0, 1.0, 1.0, 1.0, 1.0, 1.0, 1.0, 1.0, 1.0, 1.0, 1.0, 1.0, 1.0, 1.0, 1.0, 1.0, 1.0, 1.0, 1.0, 1.0, 1.0, 1.0, 1.0, 1.0, 1.0, 1.0, 1.0, 1.0, 1.0, 1.0, 1.0, 1.0, 1.0, 1.0, 1.0, 1.0, 1.0, 1.0, 1.0, 1.0, 1.0, 1.0, 1.0, 1.0, 1.0, 1.0, 1.0, 1.0, 1.0, 1.0, 1.0, 1.0, 1.0, 1.0, 1.0, 1.0, 1.0, 1.0, 1.0, 1.0, 1.0, 1.0, 1.0, 1.0, 1.0, 1.0, 1.0, 1.0, 1.0, 1.0, 1.0, 1.0, 1.0, 1.0, 1.0, 1.0, 1.0, 1.0, 1.0, 1.0, 1.0, 1.0, 1.0, 1.0, 1.0, 1.0, 1.0, 1.0, 1.0, 1.0, 1.0, 1.0, 1.0, 1.0, 1.0, 1.0, 1.0, 1.0, 1.0, 1.0, 1.0, 1.0, 1.0, 1.0, 1.0, 1.0, 1.0, 1.0, 1.0, 1.0, 1.0, 1.0, 1.0, 1.0, 1.0, 0.9911, 0.9911, 0.9911, 0.9961, 1.0, 1.0, 1.0, 1.0, 1.0, 1.0, 1.0, 1.0, 0.9911, 0.9911, 0.9911, 0.9961, 0.9911, 0.9911, 0.9911, 0.9961, 1.0, 1.0, 1.0, 1.0, 1.0, 1.0, 1.0, 1.0, 0.9911, 0.9911, 0.9911, 0.9961, 0.9911, 0.9911, 0.9911, 0.9961, 1.0, 1.0, 1.0, 1.0, 1.0, 1.0, 1.0, 1.0, 0.9911, 0.9911, 0.9911, 0.9961, 1.0, 1.0, 1.0, 1.0, 1.0, 1.0, 1.0, 1.0, 1.0, 1.0, 1.0, 1.0, 0.9911, 0.9911, 0.9911, 0.9961, 0.9911, 0.9911, 0.9911, 0.9961, 0.9911, 0.9911, 0.9911, 0.9961, 0.9911, 0.9911, 0.9911, 0.9961, 0.9911, 0.9911, 0.9911, 0.9961, 0.9911, 0.9911, 0.9911, 0.9961, 0.9911, 0.9911, 0.9911, 0.9961, 0.9911, 0.9911, 0.9911, 0.9961, 0.9911, 0.9911, 0.9911, 0.9961, 1.0, 1.0, 1.0, 1.0, 1.0, 1.0, 1.0, 1.0, 0.9911, 0.9911, 0.9911, 0.9961, 0.9911, 0.9911, 0.9911, 0.9961, 0.9911, 0.9911, 0.9911, 0.9961, 0.9911, 0.9911, 0.9911, 0.9961, 1.0, 1.0, 1.0, 1.0, 0.9911, 0.9911, 0.9911, 0.9961, 0.9911, 0.9911, 0.9911, 0.9961, 0.9911, 0.9911, 0.9911, 0.9961, 0.9911, 0.9911, 0.9911, 0.9961, 0.9911, 0.9911, 0.9911, 0.9961, 0.9911, 0.9911, 0.9911, 0.9961, 0.9911, 0.9911, 0.9911, 0.9961, 0.9911, 0.9911, 0.9911, 0.9961, 0.9911, 0.9911, 0.9911, 0.9961, 0.9911, 0.9911, 0.9911, 0.9961, 1.0, 1.0, 1.0, 1.0, 0.9911, 0.9911, 0.9911, 0.9961, 0.9911, 0.9911, 0.9911, 0.9961, 0.9911, 0.9911, 0.9911, 0.9961, 0.9911, 0.9911, 0.9911, 0.9961, 0.9911, 0.9911, 0.9911, 0.9961, 1.0, 1.0, 1.0, 1.0, 1.0, 1.0, 1.0, 1.0, 1.0, 1.0, 1.0, 1.0, 1.0, 1.0, 1.0, 1.0, 1.0, 1.0, 1.0, 1.0, 0.9911, 0.9911, 0.9911, 0.9961, 1.0, 1.0, 1.0, 1.0, 1.0, 1.0, 1.0, 1.0, 0.9911, 0.9911, 0.9911, 0.9961, 1.0, 1.0, 1.0, 1.0, 1.0, 1.0, 1.0, 1.0, 1.0, 1.0, 1.0, 1.0, 1.0, 1.0, 1.0, 1.0, 0.9911, 0.9911, 0.9911, 0.9961, 1.0, 1.0, 1.0, 1.0, 1.0, 1.0, 1.0, 1.0, 0.9911, 0.9911, 0.9911, 0.9961, 1.0, 1.0, 1.0, 1.0, 1.0, 1.0, 1.0, 1.0, 1.0, 1.0, 1.0, 1.0, 1.0, 1.0, 1.0, 1.0, 1.0, 1.0, 1.0, 1.0, 1.0, 1.0, 1.0, 1.0, 1.0, 1.0, 1.0, 1.0, 1.0, 1.0, 1.0, 1.0, 1.0, 1.0, 1.0, 1.0, 1.0, 1.0, 1.0, 1.0, 1.0, 1.0, 1.0, 1.0, 1.0, 1.0, 1.0, 1.0, 1.0, 1.0, 1.0, 1.0, 1.0, 1.0, 1.0, 1.0, 1.0, 1.0, 1.0, 1.0, 1.0, 1.0, 1.0, 1.0, 0.9911, 0.9911, 0.9911, 0.9961, 1.0, 1.0, 1.0, 1.0, 1.0, 1.0, 1.0, 1.0, 0.9911, 0.9911, 0.9911, 0.9961, 0.9911, 0.9911, 0.9911, 0.9961, 1.0, 1.0, 1.0, 1.0, 1.0, 1.0, 1.0, 1.0, 0.9911, 0.9911, 0.9911, 0.9961, 0.9911, 0.9911, 0.9911, 0.9961, 1.0, 1.0, 1.0, 1.0, 1.0, 1.0, 1.0, 1.0, 0.9911, 0.9911, 0.9911, 0.9961, 1.0, 1.0, 1.0, 1.0, 1.0, 1.0, 1.0, 1.0, 1.0, 1.0, 1.0, 1.0, 1.0, 1.0, 1.0, 1.0, 1.0, 1.0, 1.0, 1.0, 1.0, 1.0, 1.0, 1.0, 1.0, 1.0, 1.0, 1.0, 1.0, 1.0, 1.0, 1.0, 1.0, 1.0, 1.0, 1.0, 1.0, 1.0, 1.0, 1.0, 1.0, 1.0, 1.0, 1.0, 1.0, 1.0, 1.0, 1.0, 0.9911, 0.9911, 0.9911, 0.9961, 1.0, 1.0, 1.0, 1.0, 1.0, 1.0, 1.0, 1.0, 0.9911, 0.9911, 0.9911, 0.9961, 0.9911, 0.9911, 0.9911, 0.9961, 1.0, 1.0, 1.0, 1.0, 1.0, 1.0, 1.0, 1.0, 0.9911, 0.9911, 0.9911, 0.9961, 1.0, 1.0, 1.0, 1.0, 1.0, 1.0, 1.0, 1.0, 1.0, 1.0, 1.0, 1.0, 1.0, 1.0, 1.0, 1.0, 1.0, 1.0, 1.0, 1.0, 1.0, 1.0, 1.0, 1.0, 1.0, 1.0, 1.0, 1.0, 1.0, 1.0, 1.0, 1.0, 1.0, 1.0, 1.0, 1.0, 1.0, 1.0, 1.0, 1.0, 1.0, 1.0, 1.0, 1.0, 1.0, 1.0, 1.0, 1.0, 1.0, 1.0, 1.0, 1.0, 1.0, 1.0, 1.0, 1.0, 1.0, 1.0, 1.0, 1.0, 1.0, 1.0, 1.0, 1.0, 1.0, 1.0, 1.0, 1.0, 1.0, 1.0, 1.0, 1.0, 1.0, 1.0, 1.0, 1.0, 1.0, 1.0, 1.0, 1.0, 0.9911, 0.9911, 0.9911, 0.9961, 1.0, 1.0, 1.0, 1.0, 1.0, 1.0, 1.0, 1.0, 0.9911, 0.9911, 0.9911, 0.9961, 1.0, 1.0, 1.0, 1.0, 1.0, 1.0, 1.0, 1.0, 1.0, 1.0, 1.0, 1.0, 1.0, 1.0, 1.0, 1.0, 1.0, 1.0, 1.0, 1.0, 1.0, 1.0, 1.0, 1.0, 1.0, 1.0, 1.0, 1.0, 1.0, 1.0, 1.0, 1.0, 1.0, 1.0, 1.0, 1.0, 1.0, 1.0, 1.0, 1.0, 1.0, 1.0, 1.0, 1.0, 1.0, 1.0, 1.0, 1.0, 1.0, 1.0, 1.0, 1.0, 1.0, 1.0, 1.0, 1.0, 1.0, 1.0, 1.0, 1.0, 1.0, 1.0, 1.0, 1.0, 1.0, 1.0, 1.0, 1.0, 1.0, 1.0, 1.0, 1.0, 1.0, 1.0, 1.0, 1.0, 1.0, 1.0, 1.0, 1.0, 1.0, 1.0, 1.0, 1.0, 1.0, 1.0, 1.0, 1.0, 1.0, 1.0, 1.0, 1.0, 1.0, 1.0, 1.0, 1.0, 0.9911, 0.9911, 0.9911, 0.9961, 1.0, 1.0, 1.0, 1.0, 1.0, 1.0, 1.0, 1.0, 0.9911, 0.9911, 0.9911, 0.9961, 1.0, 1.0, 1.0, 1.0, 1.0, 1.0, 1.0, 1.0, 1.0, 1.0, 1.0, 1.0, 1.0, 1.0, 1.0, 1.0, 1.0, 1.0, 1.0, 1.0, 1.0, 1.0, 1.0, 1.0, 1.0, 1.0, 1.0, 1.0, 1.0, 1.0, 1.0, 1.0, 1.0, 1.0, 1.0, 1.0, 1.0, 1.0, 1.0, 1.0, 1.0, 1.0, 1.0, 1.0, 1.0, 1.0, 1.0, 1.0, 1.0, 1.0, 1.0, 1.0, 1.0, 1.0, 1.0, 1.0, 1.0, 1.0, 1.0, 1.0, 1.0, 1.0, 1.0, 1.0, 1.0, 1.0, 1.0, 1.0, 1.0, 1.0, 1.0, 1.0, 1.0, 1.0, 1.0, 1.0, 1.0, 1.0, 1.0, 1.0, 1.0, 1.0, 1.0, 1.0, 1.0, 1.0, 1.0, 1.0, 1.0, 1.0, 1.0, 1.0, 1.0, 1.0, 1.0, 1.0, 1.0, 1.0, 1.0, 1.0, 1.0, 1.0, 1.0, 1.0, 1.0, 1.0, 1.0, 1.0, 1.0, 1.0, 1.0, 1.0, 1.0, 1.0, 1.0, 1.0, 1.0, 1.0, 1.0, 1.0, 1.0, 1.0, 1.0, 1.0, 1.0, 1.0, 1.0, 1.0, 1.0, 1.0, 1.0, 1.0, 1.0, 1.0, 1.0, 1.0, 1.0, 1.0, 1.0, 1.0, 1.0, 1.0, 1.0, 1.0, 1.0, 1.0, 1.0, 1.0, 1.0, 1.0, 1.0, 1.0, 1.0, 1.0, 1.0, 1.0, 1.0, 1.0, 1.0, 1.0, 0.9911, 0.9911, 0.9911, 0.9961, 1.0, 1.0, 1.0, 1.0, 1.0, 1.0, 1.0, 1.0, 0.9911, 0.9911, 0.9911, 0.9961, 1.0, 1.0, 1.0, 1.0, 1.0, 1.0, 1.0, 1.0, 1.0, 1.0, 1.0, 1.0, 1.0, 1.0, 1.0, 1.0, 0.9911, 0.9911, 0.9911, 0.9961, 1.0, 1.0, 1.0, 1.0, 1.0, 1.0, 1.0, 1.0, 0.9911, 0.9911, 0.9911, 0.9961, 1.0, 1.0, 1.0, 1.0, 1.0, 1.0, 1.0, 1.0, 1.0, 1.0, 1.0, 1.0, 1.0, 1.0, 1.0, 1.0, 0.9911, 0.9911, 0.9911, 0.9961, 1.0, 1.0, 1.0, 1.0, 1.0, 1.0, 1.0, 1.0, 0.9911, 0.9911, 0.9911, 0.9961, 1.0, 1.0, 1.0, 1.0, 1.0, 1.0, 1.0, 1.0, 1.0, 1.0, 1.0, 1.0, 1.0, 1.0, 1.0, 1.0, 1.0, 1.0, 1.0, 1.0, 1.0, 1.0, 1.0, 1.0, 1.0, 1.0, 1.0, 1.0, 1.0, 1.0, 1.0, 1.0, 1.0, 1.0, 1.0, 1.0, 1.0, 1.0, 1.0, 1.0, 1.0, 1.0, 1.0, 1.0, 1.0, 1.0, 1.0, 1.0, 1.0, 1.0, 1.0, 1.0, 1.0, 1.0, 1.0, 1.0, 1.0, 1.0, 1.0, 1.0, 1.0, 1.0, 1.0, 1.0, 1.0, 1.0, 1.0, 1.0, 1.0, 1.0, 1.0, 1.0, 1.0, 1.0, 1.0, 1.0, 1.0, 1.0, 1.0, 1.0, 1.0, 1.0, 1.0, 1.0, 1.0, 1.0, 1.0, 1.0, 1.0, 1.0, 1.0, 1.0, 0.9911, 0.9911, 0.9911, 0.9961, 0.9911, 0.9911, 0.9911, 0.9961, 1.0, 1.0, 1.0, 1.0, 1.0, 1.0, 1.0, 1.0, 0.9911, 0.9911, 0.9911, 0.9961, 0.9911, 0.9911, 0.9911, 0.9961, 0.9911, 0.9911, 0.9911, 0.9961, 1.0, 1.0, 1.0, 1.0, 0.9911, 0.9911, 0.9911, 0.9961, 0.9911, 0.9911, 0.9911, 0.9961, 1.0, 1.0, 1.0, 1.0, 0.9911, 0.9911, 0.9911, 0.9961, 0.9911, 0.9911, 0.9911, 0.9961, 0.9911, 0.9911, 0.9911, 0.9961, 0.9911, 0.9911, 0.9911, 0.9961, 1.0, 1.0, 1.0, 1.0, 0.9911, 0.9911, 0.9911, 0.9961, 0.9911, 0.9911, 0.9911, 0.9961, 1.0, 1.0, 1.0, 1.0, 0.9911, 0.9911, 0.9911, 0.9961, 0.9911, 0.9911, 0.9911, 0.9961, 0.9911, 0.9911, 0.9911, 0.9961, 1.0, 1.0, 1.0, 1.0, 1.0, 1.0, 1.0, 1.0, 0.9911, 0.9911, 0.9911, 0.9961, 0.9911, 0.9911, 0.9911, 0.9961, 1.0, 1.0, 1.0, 1.0, 1.0, 1.0, 1.0, 1.0, 0.9911, 0.9911, 0.9911, 0.9961, 0.9911, 0.9911, 0.9911, 0.9961, 1.0, 1.0, 1.0, 1.0, 1.0, 1.0, 1.0, 1.0, 0.9911, 0.9911, 0.9911, 0.9961, 0.9911, 0.9911, 0.9911, 0.9961, 0.9911, 0.9911, 0.9911, 0.9961, 1.0, 1.0, 1.0, 1.0, 0.9911, 0.9911, 0.9911, 0.9961, 0.9911, 0.9911, 0.9911, 0.9961, 0.9911, 0.9911, 0.9911, 0.9961, 0.9911, 0.9911, 0.9911, 0.9961, 0.9911, 0.9911, 0.9911, 0.9961, 0.9911, 0.9911, 0.9911, 0.9961, 0.9911, 0.9911, 0.9911, 0.9961, 0.9911, 0.9911, 0.9911, 0.9961, 0.9911, 0.9911, 0.9911, 0.9961, 0.9911, 0.9911, 0.9911, 0.9961, 1.0, 1.0, 1.0, 1.0, 0.9911, 0.9911, 0.9911, 0.9961, 0.9911, 0.9911, 0.9911, 0.9961, 0.9911, 0.9911, 0.9911, 0.9961, 1.0, 1.0, 1.0, 1.0, 1.0, 1.0, 1.0, 1.0, 0.9911, 0.9911, 0.9911, 0.9961, 0.9911, 0.9911, 0.9911, 0.9961, 1.0, 1.0, 1.0, 1.0, 1.0, 1.0, 1.0, 1.0, 0.9911, 0.9911, 0.9911, 0.9961, 0.9911, 0.9911, 0.9911, 0.9961, 0.9911, 0.9911, 0.9911, 0.9961, 1.0, 1.0, 1.0, 1.0, 0.9911, 0.9911, 0.9911, 0.9961, 0.9911, 0.9911, 0.9911, 0.9961, 0.9911, 0.9911, 0.9911, 0.9961, 0.9911, 0.9911, 0.9911, 0.9961, 0.9911, 0.9911, 0.9911, 0.9961, 0.9911, 0.9911, 0.9911, 0.9961, 1.0, 1.0, 1.0, 1.0, 0.9911, 0.9911, 0.9911, 0.9961, 0.9911, 0.9911, 0.9911, 0.9961, 0.9911, 0.9911, 0.9911, 0.9961, 1.0, 1.0, 1.0, 1.0, 1.0, 1.0, 1.0, 1.0, 0.9911, 0.9911, 0.9911, 0.9961, 0.9911, 0.9911, 0.9911, 0.9961, 1.0, 1.0, 1.0, 1.0, 1.0, 1.0, 1.0, 1.0, 0.9911, 0.9911, 0.9911, 0.9961, 0.9911, 0.9911, 0.9911, 0.9961, 1.0, 1.0, 1.0, 1.0, 1.0, 1.0, 1.0, 1.0, 0.9911, 0.9911, 0.9911, 0.9961, 0.9911, 0.9911, 0.9911, 0.9961, 1.0, 1.0, 1.0, 1.0, 1.0, 1.0, 1.0, 1.0, 0.9911, 0.9911, 0.9911, 0.9961, 0.9911, 0.9911, 0.9911, 0.9961, 0.9911, 0.9911, 0.9911, 0.9961, 1.0, 1.0, 1.0, 1.0, 0.9911, 0.9911, 0.9911, 0.9961, 0.9911, 0.9911, 0.9911, 0.9961, 1.0, 1.0, 1.0, 1.0, 0.9911, 0.9911, 0.9911, 0.9961, 0.9911, 0.9911, 0.9911, 0.9961, 0.9911, 0.9911, 0.9911, 0.9961, 1.0, 1.0, 1.0, 1.0, 1.0, 1.0, 1.0, 1.0, 0.9911, 0.9911, 0.9911, 0.9961, 0.9911, 0.9911, 0.9911, 0.9961, 1.0, 1.0, 1.0, 1.0, 1.0, 1.0, 1.0, 1.0, 0.9911, 0.9911, 0.9911, 0.9961, 0.9911, 0.9911, 0.9911, 0.9961, 1.0, 1.0, 1.0, 1.0, 1.0, 1.0, 1.0, 1.0, 0.9911, 0.9911, 0.9911, 0.9961, 0.9911, 0.9911, 0.9911, 0.9961, 1.0, 1.0, 1.0, 1.0, 1.0, 1.0, 1.0, 1.0, 0.9911, 0.9911, 0.9911, 0.9961, 0.9911, 0.9911, 0.9911, 0.9961, 1.0, 1.0, 1.0, 1.0, 1.0, 1.0, 1.0, 1.0, 0.9911, 0.9911, 0.9911, 0.9961, 0.9911, 0.9911, 0.9911, 0.9961, 0.9911, 0.9911, 0.9911, 0.9961, 1.0, 1.0, 1.0, 1.0, 0.9911, 0.9911, 0.9911, 0.9961, 0.9911, 0.9911, 0.9911, 0.9961, 1.0, 1.0, 1.0, 1.0, 0.9911, 0.9911, 0.9911, 0.9961, 0.9911, 0.9911, 0.9911, 0.9961, 0.9911, 0.9911, 0.9911, 0.9961, 1.0, 1.0, 1.0, 1.0, 1.0, 1.0, 1.0, 1.0, 0.9911, 0.9911, 0.9911, 0.9961, 0.9911, 0.9911, 0.9911, 0.9961, 1.0, 1.0, 1.0, 1.0, 1.0, 1.0, 1.0, 1.0, 0.9911, 0.9911, 0.9911, 0.9961, 0.9911, 0.9911, 0.9911, 0.9961, 1.0, 1.0, 1.0, 1.0, 1.0, 1.0, 1.0, 1.0, 0.9911, 0.9911, 0.9911, 0.9961, 0.9911, 0.9911, 0.9911, 0.9961, 1.0, 1.0, 1.0, 1.0, 1.0, 1.0, 1.0, 1.0, 0.9911, 0.9911, 0.9911, 0.9961, 0.9911, 0.9911, 0.9911, 0.9961, 1.0, 1.0, 1.0, 1.0, 1.0, 1.0, 1.0, 1.0, 0.9911, 0.9911, 0.9911, 0.9961, 0.9911, 0.9911, 0.9911, 0.9961, 1.0, 1.0, 1.0, 1.0, 1.0, 1.0, 1.0, 1.0, 0.9911, 0.9911, 0.9911, 0.9961, 0.9911, 0.9911, 0.9911, 0.9961, 1.0, 1.0, 1.0, 1.0, 1.0, 1.0, 1.0, 1.0, 0.9911, 0.9911, 0.9911, 0.9961, 0.9911, 0.9911, 0.9911, 0.9961, 1.0, 1.0, 1.0, 1.0, 1.0, 1.0, 1.0, 1.0, 0.9911, 0.9911, 0.9911, 0.9961, 0.9911, 0.9911, 0.9911, 0.9961, 1.0, 1.0, 1.0, 1.0, 1.0, 1.0, 1.0, 1.0, 0.9911, 0.9911, 0.9911, 0.9961, 0.9911, 0.9911, 0.9911, 0.9961, 0.9911, 0.9911, 0.9911, 0.9961, 1.0, 1.0, 1.0, 1.0, 0.9911, 0.9911, 0.9911, 0.9961, 0.9911, 0.9911, 0.9911, 0.9961, 1.0, 1.0, 1.0, 1.0, 0.9911, 0.9911, 0.9911, 0.9961, 0.9911, 0.9911, 0.9911, 0.9961, 0.9911, 0.9911, 0.9911, 0.9961, 0.9911, 0.9911, 0.9911, 0.9961, 1.0, 1.0, 1.0, 1.0, 0.9911, 0.9911, 0.9911, 0.9961, 0.9911, 0.9911, 0.9911, 0.9961, 1.0, 1.0, 1.0, 1.0, 0.9911, 0.9911, 0.9911, 0.9961, 0.9911, 0.9911, 0.9911, 0.9961, 0.9911, 0.9911, 0.9911, 0.9961, 0.9911, 0.9911, 0.9911, 0.9961, 1.0, 1.0, 1.0, 1.0, 0.9911, 0.9911, 0.9911, 0.9961, 0.9911, 0.9911, 0.9911, 0.9961, 1.0, 1.0, 1.0, 1.0, 0.9911, 0.9911, 0.9911, 0.9961, 0.9911, 0.9911, 0.9911, 0.9961, 0.9911, 0.9911, 0.9911, 0.9961, 1.0, 1.0, 1.0, 1.0, 1.0, 1.0, 1.0, 1.0, 0.9911, 0.9911, 0.9911, 0.9961, 0.9911, 0.9911, 0.9911, 0.9961, 1.0, 1.0, 1.0, 1.0, 1.0, 1.0, 1.0, 1.0, 0.9911, 0.9911, 0.9911, 0.9961, 0.9911, 0.9911, 0.9911, 0.9961, 1.0, 1.0, 1.0, 1.0, 1.0, 1.0, 1.0, 1.0, 0.9911, 0.9911, 0.9911, 0.9961, 0.9911, 0.9911, 0.9911, 0.9961, 1.0, 1.0, 1.0, 1.0, 1.0, 1.0, 1.0, 1.0, 0.9911, 0.9911, 0.9911, 0.9961, 0.9911, 0.9911, 0.9911, 0.9961, 1.0, 1.0, 1.0, 1.0, 1.0, 1.0, 1.0, 1.0])
me_cube_002.materials.append(mat_portal)
me_cube_002.use_remesh_preserve_volume = False
me_cube_002.use_remesh_preserve_attributes = False
me_cube_002.use_mirror_vertex_groups = False
me_cube_002.update()

# ---- objects
ob_cube_000 = bpy.data.objects.new('Cube.000', me_cube_002)

# ---- transforms, parenting, visibility, modifiers, constraints
ob_cube_000.location = (0.0, 0.0, 1.0)
ob_cube_000.rotation_euler = (0.0, -0.0, -3.142)
ob_cube_000.lineart.crease_threshold = 0.0
_m = ob_cube_000.modifiers.new('Boolean', 'BOOLEAN')
_m.operation = 'INTERSECT'
_m.solver = 'FAST'

# ---- collection membership
col_collection_1.objects.link(ob_cube_000)

# ---- scene / render settings (as saved in the file)
scene.frame_start = 1; scene.frame_end = 120; scene.frame_set(0)
scene.render.engine = 'BLENDER_EEVEE_NEXT'
scene.render.resolution_percentage = 50
scene.render.dither_intensity = 0.0
scene.cycles.use_denoising = False
scene.cycles.samples = 128
scene.cycles.sampling_pattern = 'TABULATED_SOBOL'
scene.cycles.light_sampling_threshold = 0.0
scene.cycles.use_adaptive_sampling = False
scene.cycles.use_light_tree = False
scene.cycles.blur_glossy = 0.0
scene.cycles.sample_clamp_indirect = 0.0
scene.view_settings.view_transform = 'Standard'
bpy.context.view_layer.update()

# ---- added for rendering (the .blend has no active camera and no usable light): camera, sun
cam_auto = bpy.data.cameras.new('AutoCamera')
cam_auto.lens = 50.0
cam_auto.sensor_width = 36.0
cam_auto.clip_end = 1000.0
ob_auto_camera = bpy.data.objects.new('AutoCamera', cam_auto)
scene.collection.objects.link(ob_auto_camera)
ob_auto_camera.location = (4.24983, -5.09979, 2.78484)
ob_auto_camera.rotation_euler = (1.09748, -7.21219e-08, 0.694738)
scene.camera = ob_auto_camera
light_auto_sun = bpy.data.lights.new('AutoSun', 'SUN')
light_auto_sun.energy = 3.0
light_auto_sun.angle = 0.0523599
ob_auto_sun = bpy.data.objects.new('AutoSun', light_auto_sun)
scene.collection.objects.link(ob_auto_sun)
ob_auto_sun.rotation_euler = (0.872665, 0.174533, 0.523599)
bpy.context.view_layer.update()
